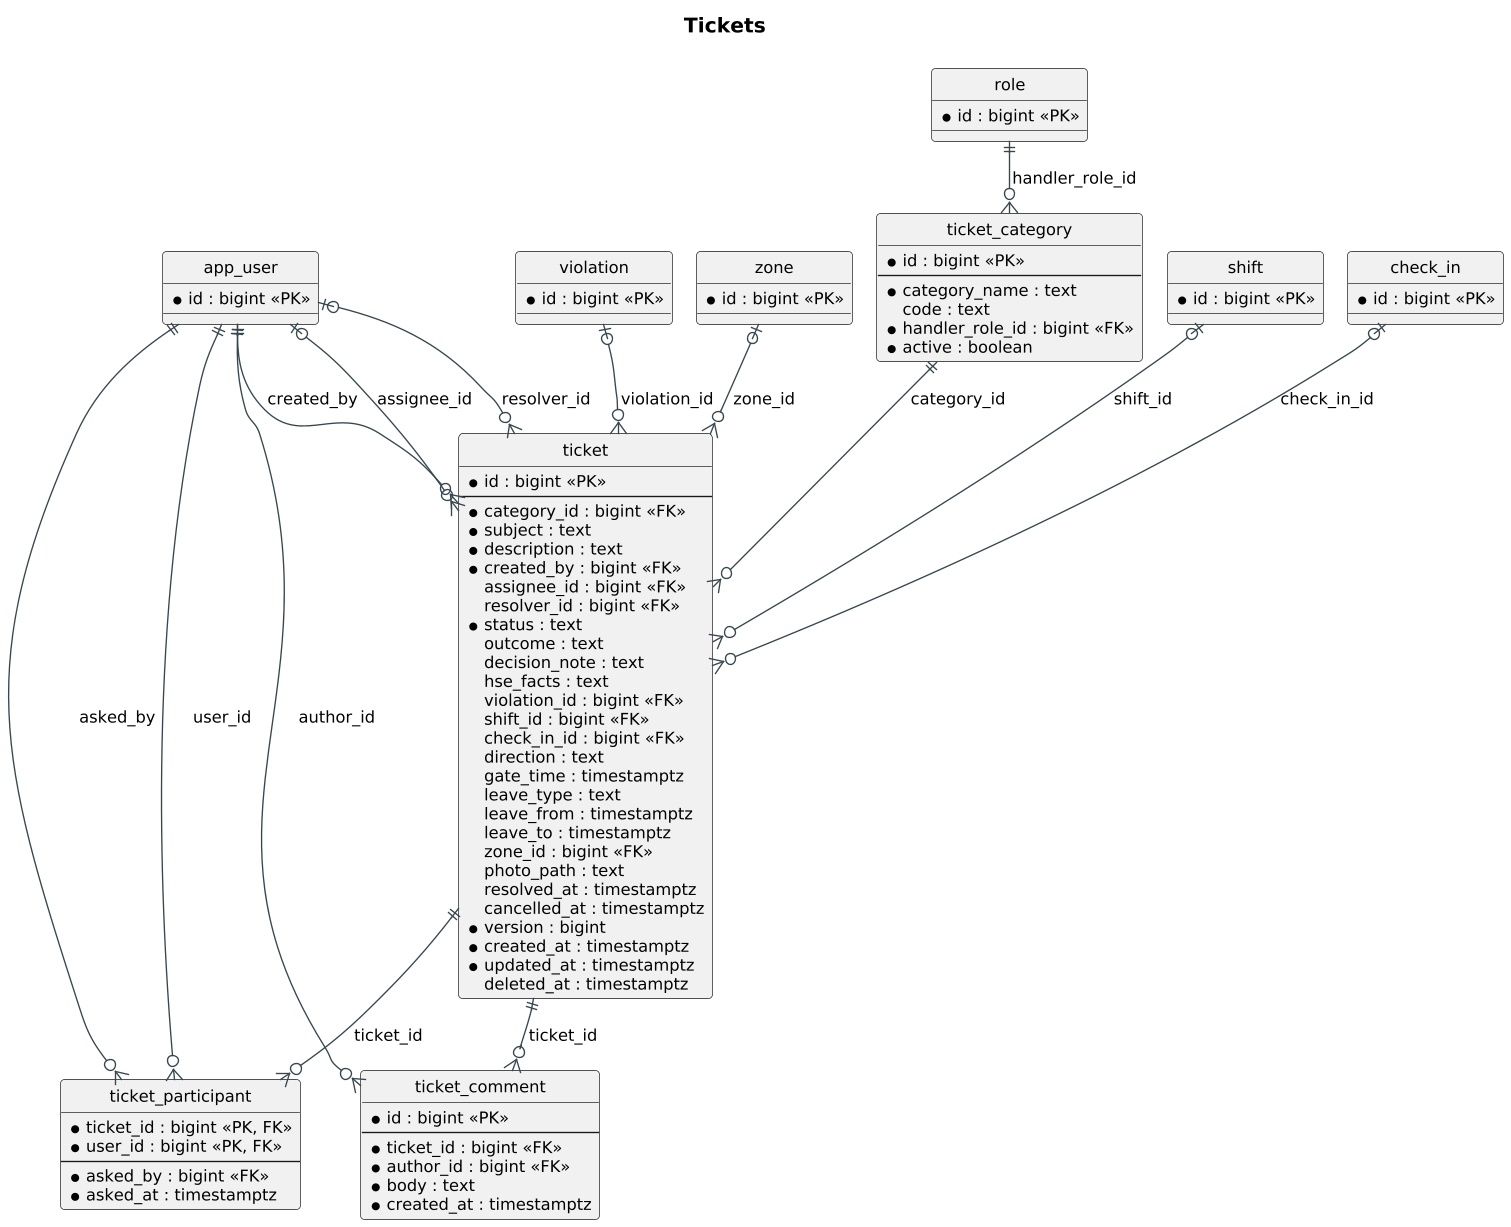

The diagram above was rendered by PlantUML. Its source (embedded in the PNG):
@startuml
!pragma layout smetana
skinparam shadowing false
skinparam defaultFontName Arial
skinparam defaultFontSize 12
skinparam dpi 130
skinparam roundCorner 6
skinparam ArrowColor #37474F
skinparam titleFontSize 15
skinparam titleFontStyle bold
skinparam linetype ortho
hide circle
title Tickets
entity ticket_category {
  * id : bigint <<PK>>
  --
  * category_name : text
  code : text
  * handler_role_id : bigint <<FK>>
  * active : boolean
}
entity ticket {
  * id : bigint <<PK>>
  --
  * category_id : bigint <<FK>>
  * subject : text
  * description : text
  * created_by : bigint <<FK>>
  assignee_id : bigint <<FK>>
  resolver_id : bigint <<FK>>
  * status : text
  outcome : text
  decision_note : text
  hse_facts : text
  violation_id : bigint <<FK>>
  shift_id : bigint <<FK>>
  check_in_id : bigint <<FK>>
  direction : text
  gate_time : timestamptz
  leave_type : text
  leave_from : timestamptz
  leave_to : timestamptz
  zone_id : bigint <<FK>>
  photo_path : text
  resolved_at : timestamptz
  cancelled_at : timestamptz
  * version : bigint
  * created_at : timestamptz
  * updated_at : timestamptz
  deleted_at : timestamptz
}
entity ticket_comment {
  * id : bigint <<PK>>
  --
  * ticket_id : bigint <<FK>>
  * author_id : bigint <<FK>>
  * body : text
  * created_at : timestamptz
}
entity ticket_participant {
  * ticket_id : bigint <<PK, FK>>
  * user_id : bigint <<PK, FK>>
  --
  * asked_by : bigint <<FK>>
  * asked_at : timestamptz
}
entity app_user {
  * id : bigint <<PK>>
}
entity check_in {
  * id : bigint <<PK>>
}
entity role {
  * id : bigint <<PK>>
}
entity shift {
  * id : bigint <<PK>>
}
entity violation {
  * id : bigint <<PK>>
}
entity zone {
  * id : bigint <<PK>>
}
role ||--o{ ticket_category : handler_role_id
ticket_category ||--o{ ticket : category_id
app_user ||--o{ ticket : created_by
app_user |o--o{ ticket : assignee_id
app_user |o--o{ ticket : resolver_id
violation |o--o{ ticket : violation_id
shift |o--o{ ticket : shift_id
check_in |o--o{ ticket : check_in_id
zone |o--o{ ticket : zone_id
ticket ||--o{ ticket_comment : ticket_id
app_user ||--o{ ticket_comment : author_id
ticket ||--o{ ticket_participant : ticket_id
app_user ||--o{ ticket_participant : user_id
app_user ||--o{ ticket_participant : asked_by
@enduml